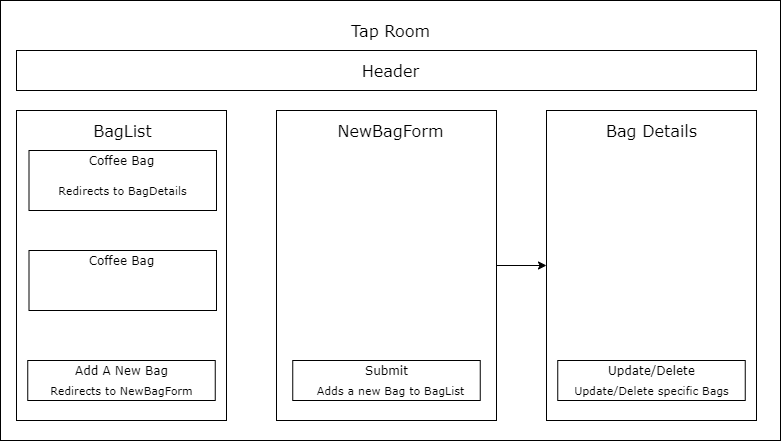

The diagram above was exported from draw.io. Its source (the exported page's mxGraphModel, read from the mxfile embedded in the PNG):
<mxGraphModel dx="886" dy="429" grid="1" gridSize="10" guides="1" tooltips="1" connect="1" arrows="1" fold="1" page="1" pageScale="1" pageWidth="850" pageHeight="1100" math="0" shadow="0">
  <root>
    <mxCell id="0" />
    <mxCell id="1" parent="0" />
    <mxCell id="3" value="" style="whiteSpace=wrap;html=1;fontFamily=Verdana;" vertex="1" parent="1">
      <mxGeometry x="24" y="80" width="780" height="440" as="geometry" />
    </mxCell>
    <mxCell id="4" value="&lt;font style=&quot;font-size: 16px&quot;&gt;Tap Room&lt;/font&gt;" style="text;html=1;resizable=0;autosize=1;align=center;verticalAlign=middle;points=[];fillColor=none;strokeColor=none;rounded=0;fontFamily=Verdana;" vertex="1" parent="1">
      <mxGeometry x="369" y="100" width="90" height="20" as="geometry" />
    </mxCell>
    <mxCell id="5" value="" style="whiteSpace=wrap;html=1;fontFamily=Verdana;" vertex="1" parent="1">
      <mxGeometry x="40" y="190" width="210" height="310" as="geometry" />
    </mxCell>
    <mxCell id="6" value="&lt;font style=&quot;font-size: 16px&quot;&gt;BagList&lt;/font&gt;" style="text;html=1;resizable=0;autosize=1;align=center;verticalAlign=middle;points=[];fillColor=none;strokeColor=none;rounded=0;fontFamily=Verdana;" vertex="1" parent="1">
      <mxGeometry x="111.25" y="200" width="70" height="20" as="geometry" />
    </mxCell>
    <mxCell id="7" value="" style="whiteSpace=wrap;html=1;fontFamily=Verdana;" vertex="1" parent="1">
      <mxGeometry x="40" y="130" width="740" height="40" as="geometry" />
    </mxCell>
    <mxCell id="8" value="&lt;font style=&quot;font-size: 16px&quot;&gt;Header&lt;/font&gt;" style="text;html=1;resizable=0;autosize=1;align=center;verticalAlign=middle;points=[];fillColor=none;strokeColor=none;rounded=0;fontFamily=Verdana;" vertex="1" parent="1">
      <mxGeometry x="379" y="140" width="70" height="20" as="geometry" />
    </mxCell>
    <mxCell id="9" value="" style="whiteSpace=wrap;html=1;fontFamily=Verdana;" vertex="1" parent="1">
      <mxGeometry x="52.5" y="230" width="187.5" height="60" as="geometry" />
    </mxCell>
    <mxCell id="10" value="" style="whiteSpace=wrap;html=1;fontFamily=Verdana;" vertex="1" parent="1">
      <mxGeometry x="52.5" y="330" width="187.5" height="60" as="geometry" />
    </mxCell>
    <mxCell id="11" value="" style="whiteSpace=wrap;html=1;fontFamily=Verdana;" vertex="1" parent="1">
      <mxGeometry x="51.25" y="440" width="187.5" height="40" as="geometry" />
    </mxCell>
    <mxCell id="12" value="" style="edgeStyle=orthogonalEdgeStyle;rounded=0;orthogonalLoop=1;jettySize=auto;html=1;fontFamily=Verdana;" edge="1" parent="1" source="13" target="14">
      <mxGeometry relative="1" as="geometry" />
    </mxCell>
    <mxCell id="13" value="" style="whiteSpace=wrap;html=1;fontFamily=Verdana;" vertex="1" parent="1">
      <mxGeometry x="300" y="190" width="220" height="310" as="geometry" />
    </mxCell>
    <mxCell id="14" value="" style="whiteSpace=wrap;html=1;fontFamily=Verdana;" vertex="1" parent="1">
      <mxGeometry x="570" y="190" width="210" height="310" as="geometry" />
    </mxCell>
    <mxCell id="15" value="Coffee Bag" style="text;html=1;resizable=0;autosize=1;align=center;verticalAlign=middle;points=[];fillColor=none;strokeColor=none;rounded=0;fontFamily=Verdana;" vertex="1" parent="1">
      <mxGeometry x="105" y="230" width="80" height="20" as="geometry" />
    </mxCell>
    <mxCell id="16" value="Coffee Bag" style="text;html=1;resizable=0;autosize=1;align=center;verticalAlign=middle;points=[];fillColor=none;strokeColor=none;rounded=0;fontFamily=Verdana;" vertex="1" parent="1">
      <mxGeometry x="105" y="330" width="80" height="20" as="geometry" />
    </mxCell>
    <mxCell id="17" value="Add A New Bag" style="text;html=1;resizable=0;autosize=1;align=center;verticalAlign=middle;points=[];fillColor=none;strokeColor=none;rounded=0;fontFamily=Verdana;" vertex="1" parent="1">
      <mxGeometry x="90" y="440" width="110" height="20" as="geometry" />
    </mxCell>
    <mxCell id="18" value="&lt;font style=&quot;font-size: 16px&quot;&gt;NewBagForm&lt;/font&gt;" style="text;html=1;resizable=0;autosize=1;align=center;verticalAlign=middle;points=[];fillColor=none;strokeColor=none;rounded=0;fontFamily=Verdana;" vertex="1" parent="1">
      <mxGeometry x="354" y="200" width="120" height="20" as="geometry" />
    </mxCell>
    <mxCell id="19" value="" style="whiteSpace=wrap;html=1;fontFamily=Verdana;" vertex="1" parent="1">
      <mxGeometry x="316.25" y="440" width="187.5" height="40" as="geometry" />
    </mxCell>
    <mxCell id="20" value="Submit" style="text;html=1;resizable=0;autosize=1;align=center;verticalAlign=middle;points=[];fillColor=none;strokeColor=none;rounded=0;fontFamily=Verdana;" vertex="1" parent="1">
      <mxGeometry x="380" y="440" width="60" height="20" as="geometry" />
    </mxCell>
    <mxCell id="21" value="" style="whiteSpace=wrap;html=1;fontFamily=Verdana;" vertex="1" parent="1">
      <mxGeometry x="581.25" y="440" width="187.5" height="40" as="geometry" />
    </mxCell>
    <mxCell id="22" value="Update/Delete" style="text;html=1;resizable=0;autosize=1;align=center;verticalAlign=middle;points=[];fillColor=none;strokeColor=none;rounded=0;fontFamily=Verdana;" vertex="1" parent="1">
      <mxGeometry x="625" y="440" width="100" height="20" as="geometry" />
    </mxCell>
    <mxCell id="23" value="&lt;font style=&quot;font-size: 16px&quot;&gt;Bag Details&lt;/font&gt;" style="text;html=1;resizable=0;autosize=1;align=center;verticalAlign=middle;points=[];fillColor=none;strokeColor=none;rounded=0;fontFamily=Verdana;" vertex="1" parent="1">
      <mxGeometry x="620" y="200" width="110" height="20" as="geometry" />
    </mxCell>
    <mxCell id="24" value="&lt;font style=&quot;font-size: 11px&quot;&gt;Redirects to NewBagForm&lt;/font&gt;" style="text;html=1;resizable=0;autosize=1;align=center;verticalAlign=middle;points=[];fillColor=none;strokeColor=none;rounded=0;fontFamily=Verdana;" vertex="1" parent="1">
      <mxGeometry x="65" y="460" width="160" height="20" as="geometry" />
    </mxCell>
    <mxCell id="25" value="&lt;font style=&quot;font-size: 11px&quot;&gt;Adds a new Bag to BagList&lt;/font&gt;" style="text;html=1;resizable=0;autosize=1;align=center;verticalAlign=middle;points=[];fillColor=none;strokeColor=none;rounded=0;fontFamily=Verdana;" vertex="1" parent="1">
      <mxGeometry x="334" y="460" width="160" height="20" as="geometry" />
    </mxCell>
    <mxCell id="26" value="&lt;font style=&quot;font-size: 11px&quot;&gt;Update/Delete specific Bags&lt;/font&gt;" style="text;html=1;resizable=0;autosize=1;align=center;verticalAlign=middle;points=[];fillColor=none;strokeColor=none;rounded=0;fontFamily=Verdana;" vertex="1" parent="1">
      <mxGeometry x="590" y="460" width="170" height="20" as="geometry" />
    </mxCell>
    <mxCell id="27" value="&lt;font style=&quot;font-size: 11px&quot;&gt;Redirects to BagDetails&lt;/font&gt;" style="text;html=1;resizable=0;autosize=1;align=center;verticalAlign=middle;points=[];fillColor=none;strokeColor=none;rounded=0;fontFamily=Verdana;" vertex="1" parent="1">
      <mxGeometry x="76.25" y="260" width="140" height="20" as="geometry" />
    </mxCell>
  </root>
</mxGraphModel>